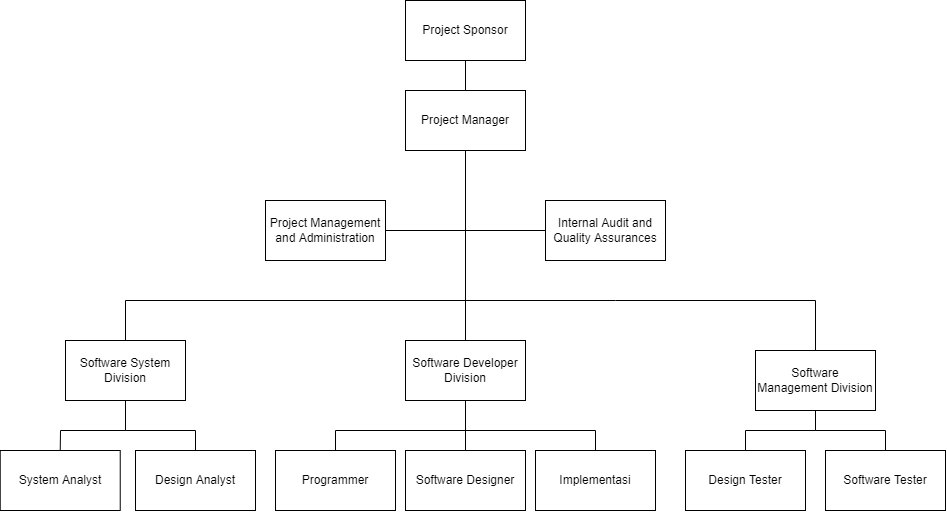

The diagram above was exported from draw.io. Its source (the exported page's mxGraphModel, read from the mxfile embedded in the PNG):
<mxGraphModel dx="1304" dy="567" grid="1" gridSize="10" guides="1" tooltips="1" connect="1" arrows="1" fold="1" page="1" pageScale="1" pageWidth="850" pageHeight="1100" math="0" shadow="0">
  <root>
    <mxCell id="0" />
    <mxCell id="1" parent="0" />
    <mxCell id="Zl3GPlgsbhB2-vsQ_8XY-2" value="Project Sponsor" style="rounded=0;whiteSpace=wrap;html=1;" vertex="1" parent="1">
      <mxGeometry x="530" y="140" width="120" height="60" as="geometry" />
    </mxCell>
    <mxCell id="Zl3GPlgsbhB2-vsQ_8XY-3" value="Project Manager" style="whiteSpace=wrap;html=1;" vertex="1" parent="1">
      <mxGeometry x="530" y="230" width="120" height="60" as="geometry" />
    </mxCell>
    <mxCell id="Zl3GPlgsbhB2-vsQ_8XY-6" value="Project Management and Administration" style="whiteSpace=wrap;html=1;" vertex="1" parent="1">
      <mxGeometry x="390" y="340" width="120" height="60" as="geometry" />
    </mxCell>
    <mxCell id="Zl3GPlgsbhB2-vsQ_8XY-7" value="Internal Audit and Quality Assurances" style="whiteSpace=wrap;html=1;" vertex="1" parent="1">
      <mxGeometry x="670" y="340" width="120" height="60" as="geometry" />
    </mxCell>
    <mxCell id="Zl3GPlgsbhB2-vsQ_8XY-8" value="Software System Division" style="whiteSpace=wrap;html=1;" vertex="1" parent="1">
      <mxGeometry x="190" y="480" width="120" height="60" as="geometry" />
    </mxCell>
    <mxCell id="Zl3GPlgsbhB2-vsQ_8XY-9" value="Software Developer Division" style="whiteSpace=wrap;html=1;" vertex="1" parent="1">
      <mxGeometry x="530" y="480" width="120" height="60" as="geometry" />
    </mxCell>
    <mxCell id="Zl3GPlgsbhB2-vsQ_8XY-10" value="Software Management Division" style="whiteSpace=wrap;html=1;" vertex="1" parent="1">
      <mxGeometry x="880" y="490" width="120" height="60" as="geometry" />
    </mxCell>
    <mxCell id="Zl3GPlgsbhB2-vsQ_8XY-11" value="System Analyst" style="whiteSpace=wrap;html=1;" vertex="1" parent="1">
      <mxGeometry x="124.72999999999999" y="590" width="120" height="60" as="geometry" />
    </mxCell>
    <mxCell id="Zl3GPlgsbhB2-vsQ_8XY-12" value="Design Analyst" style="whiteSpace=wrap;html=1;" vertex="1" parent="1">
      <mxGeometry x="260" y="590" width="120" height="60" as="geometry" />
    </mxCell>
    <mxCell id="Zl3GPlgsbhB2-vsQ_8XY-13" value="Programmer" style="whiteSpace=wrap;html=1;" vertex="1" parent="1">
      <mxGeometry x="400" y="590" width="120" height="60" as="geometry" />
    </mxCell>
    <mxCell id="Zl3GPlgsbhB2-vsQ_8XY-14" value="Software Designer" style="whiteSpace=wrap;html=1;" vertex="1" parent="1">
      <mxGeometry x="530" y="590" width="120" height="60" as="geometry" />
    </mxCell>
    <mxCell id="Zl3GPlgsbhB2-vsQ_8XY-15" value="Implementasi" style="whiteSpace=wrap;html=1;" vertex="1" parent="1">
      <mxGeometry x="660" y="590" width="120" height="60" as="geometry" />
    </mxCell>
    <mxCell id="Zl3GPlgsbhB2-vsQ_8XY-16" value="Design Tester" style="whiteSpace=wrap;html=1;" vertex="1" parent="1">
      <mxGeometry x="810" y="590" width="120" height="60" as="geometry" />
    </mxCell>
    <mxCell id="Zl3GPlgsbhB2-vsQ_8XY-17" value="Software Tester" style="whiteSpace=wrap;html=1;" vertex="1" parent="1">
      <mxGeometry x="950" y="590" width="120" height="60" as="geometry" />
    </mxCell>
    <mxCell id="Zl3GPlgsbhB2-vsQ_8XY-19" value="" style="endArrow=none;html=1;rounded=0;entryX=0.5;entryY=1;entryDx=0;entryDy=0;" edge="1" parent="1" source="Zl3GPlgsbhB2-vsQ_8XY-3" target="Zl3GPlgsbhB2-vsQ_8XY-2">
      <mxGeometry width="50" height="50" relative="1" as="geometry">
        <mxPoint x="740" y="330" as="sourcePoint" />
        <mxPoint x="790" y="280" as="targetPoint" />
      </mxGeometry>
    </mxCell>
    <mxCell id="Zl3GPlgsbhB2-vsQ_8XY-31" value="" style="endArrow=none;html=1;rounded=0;entryX=0.5;entryY=1;entryDx=0;entryDy=0;exitX=0.5;exitY=0;exitDx=0;exitDy=0;" edge="1" parent="1" source="Zl3GPlgsbhB2-vsQ_8XY-9" target="Zl3GPlgsbhB2-vsQ_8XY-3">
      <mxGeometry width="50" height="50" relative="1" as="geometry">
        <mxPoint x="580" y="400" as="sourcePoint" />
        <mxPoint x="630" y="350" as="targetPoint" />
      </mxGeometry>
    </mxCell>
    <mxCell id="Zl3GPlgsbhB2-vsQ_8XY-32" value="" style="endArrow=none;html=1;rounded=0;entryX=0.5;entryY=1;entryDx=0;entryDy=0;exitX=0.5;exitY=0;exitDx=0;exitDy=0;" edge="1" parent="1" source="Zl3GPlgsbhB2-vsQ_8XY-8" target="Zl3GPlgsbhB2-vsQ_8XY-3">
      <mxGeometry width="50" height="50" relative="1" as="geometry">
        <mxPoint x="600" y="490" as="sourcePoint" />
        <mxPoint x="600" y="300" as="targetPoint" />
        <Array as="points">
          <mxPoint x="250" y="440" />
          <mxPoint x="590" y="440" />
        </Array>
      </mxGeometry>
    </mxCell>
    <mxCell id="Zl3GPlgsbhB2-vsQ_8XY-33" value="" style="endArrow=none;html=1;rounded=0;entryX=0.5;entryY=1;entryDx=0;entryDy=0;exitX=0.5;exitY=0;exitDx=0;exitDy=0;" edge="1" parent="1" source="Zl3GPlgsbhB2-vsQ_8XY-10" target="Zl3GPlgsbhB2-vsQ_8XY-3">
      <mxGeometry width="50" height="50" relative="1" as="geometry">
        <mxPoint x="450" y="490" as="sourcePoint" />
        <mxPoint x="600" y="300" as="targetPoint" />
        <Array as="points">
          <mxPoint x="940" y="440" />
          <mxPoint x="740" y="440" />
          <mxPoint x="590" y="440" />
        </Array>
      </mxGeometry>
    </mxCell>
    <mxCell id="Zl3GPlgsbhB2-vsQ_8XY-34" value="" style="endArrow=none;html=1;rounded=0;exitX=1;exitY=0.5;exitDx=0;exitDy=0;" edge="1" parent="1" source="Zl3GPlgsbhB2-vsQ_8XY-6">
      <mxGeometry width="50" height="50" relative="1" as="geometry">
        <mxPoint x="420" y="490" as="sourcePoint" />
        <mxPoint x="590" y="370" as="targetPoint" />
      </mxGeometry>
    </mxCell>
    <mxCell id="Zl3GPlgsbhB2-vsQ_8XY-35" value="" style="endArrow=none;html=1;rounded=0;entryX=0;entryY=0.5;entryDx=0;entryDy=0;" edge="1" parent="1" target="Zl3GPlgsbhB2-vsQ_8XY-7">
      <mxGeometry width="50" height="50" relative="1" as="geometry">
        <mxPoint x="590" y="370" as="sourcePoint" />
        <mxPoint x="600" y="380" as="targetPoint" />
      </mxGeometry>
    </mxCell>
    <mxCell id="Zl3GPlgsbhB2-vsQ_8XY-37" value="" style="endArrow=none;html=1;rounded=0;exitX=0.5;exitY=0;exitDx=0;exitDy=0;entryX=0.5;entryY=1;entryDx=0;entryDy=0;" edge="1" parent="1" source="Zl3GPlgsbhB2-vsQ_8XY-11" target="Zl3GPlgsbhB2-vsQ_8XY-8">
      <mxGeometry width="50" height="50" relative="1" as="geometry">
        <mxPoint x="420" y="600" as="sourcePoint" />
        <mxPoint x="470" y="550" as="targetPoint" />
        <Array as="points">
          <mxPoint x="185" y="570" />
          <mxPoint x="250" y="570" />
        </Array>
      </mxGeometry>
    </mxCell>
    <mxCell id="Zl3GPlgsbhB2-vsQ_8XY-38" value="" style="endArrow=none;html=1;rounded=0;exitX=0.5;exitY=0;exitDx=0;exitDy=0;entryX=0.5;entryY=1;entryDx=0;entryDy=0;" edge="1" parent="1" source="Zl3GPlgsbhB2-vsQ_8XY-12" target="Zl3GPlgsbhB2-vsQ_8XY-8">
      <mxGeometry width="50" height="50" relative="1" as="geometry">
        <mxPoint x="194.73000000000002" y="600" as="sourcePoint" />
        <mxPoint x="270" y="550" as="targetPoint" />
        <Array as="points">
          <mxPoint x="320" y="570" />
          <mxPoint x="250" y="570" />
        </Array>
      </mxGeometry>
    </mxCell>
    <mxCell id="Zl3GPlgsbhB2-vsQ_8XY-39" value="" style="endArrow=none;html=1;rounded=0;entryX=0.5;entryY=1;entryDx=0;entryDy=0;exitX=0.5;exitY=0;exitDx=0;exitDy=0;" edge="1" parent="1" source="Zl3GPlgsbhB2-vsQ_8XY-14" target="Zl3GPlgsbhB2-vsQ_8XY-9">
      <mxGeometry width="50" height="50" relative="1" as="geometry">
        <mxPoint x="560" y="600" as="sourcePoint" />
        <mxPoint x="610" y="550" as="targetPoint" />
      </mxGeometry>
    </mxCell>
    <mxCell id="Zl3GPlgsbhB2-vsQ_8XY-40" value="" style="endArrow=none;html=1;rounded=0;entryX=0.5;entryY=1;entryDx=0;entryDy=0;exitX=0.5;exitY=0;exitDx=0;exitDy=0;" edge="1" parent="1" source="Zl3GPlgsbhB2-vsQ_8XY-13" target="Zl3GPlgsbhB2-vsQ_8XY-9">
      <mxGeometry width="50" height="50" relative="1" as="geometry">
        <mxPoint x="560" y="600" as="sourcePoint" />
        <mxPoint x="610" y="550" as="targetPoint" />
        <Array as="points">
          <mxPoint x="460" y="570" />
          <mxPoint x="590" y="570" />
        </Array>
      </mxGeometry>
    </mxCell>
    <mxCell id="Zl3GPlgsbhB2-vsQ_8XY-41" value="" style="endArrow=none;html=1;rounded=0;entryX=0.5;entryY=1;entryDx=0;entryDy=0;exitX=0.5;exitY=0;exitDx=0;exitDy=0;" edge="1" parent="1" source="Zl3GPlgsbhB2-vsQ_8XY-15" target="Zl3GPlgsbhB2-vsQ_8XY-9">
      <mxGeometry width="50" height="50" relative="1" as="geometry">
        <mxPoint x="470" y="600" as="sourcePoint" />
        <mxPoint x="600" y="550" as="targetPoint" />
        <Array as="points">
          <mxPoint x="720" y="570" />
          <mxPoint x="590" y="570" />
        </Array>
      </mxGeometry>
    </mxCell>
    <mxCell id="Zl3GPlgsbhB2-vsQ_8XY-42" value="" style="endArrow=none;html=1;rounded=0;entryX=0.5;entryY=1;entryDx=0;entryDy=0;exitX=0.5;exitY=0;exitDx=0;exitDy=0;" edge="1" parent="1" source="Zl3GPlgsbhB2-vsQ_8XY-16" target="Zl3GPlgsbhB2-vsQ_8XY-10">
      <mxGeometry width="50" height="50" relative="1" as="geometry">
        <mxPoint x="820" y="600" as="sourcePoint" />
        <mxPoint x="870" y="550" as="targetPoint" />
        <Array as="points">
          <mxPoint x="870" y="570" />
          <mxPoint x="940" y="570" />
        </Array>
      </mxGeometry>
    </mxCell>
    <mxCell id="Zl3GPlgsbhB2-vsQ_8XY-43" value="" style="endArrow=none;html=1;rounded=0;entryX=0.5;entryY=1;entryDx=0;entryDy=0;exitX=0.5;exitY=0;exitDx=0;exitDy=0;" edge="1" parent="1" source="Zl3GPlgsbhB2-vsQ_8XY-17" target="Zl3GPlgsbhB2-vsQ_8XY-10">
      <mxGeometry width="50" height="50" relative="1" as="geometry">
        <mxPoint x="890" y="600" as="sourcePoint" />
        <mxPoint x="960" y="560" as="targetPoint" />
        <Array as="points">
          <mxPoint x="1010" y="570" />
          <mxPoint x="940" y="570" />
        </Array>
      </mxGeometry>
    </mxCell>
  </root>
</mxGraphModel>